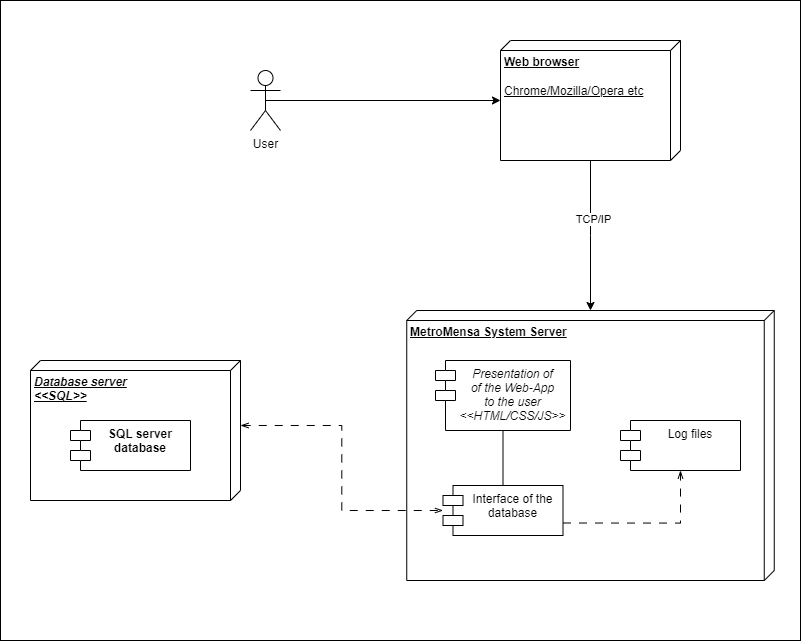

The diagram above was exported from draw.io. Its source (the exported page's mxGraphModel, read from the mxfile embedded in the PNG):
<mxGraphModel dx="1249" dy="669" grid="1" gridSize="10" guides="1" tooltips="1" connect="1" arrows="1" fold="1" page="1" pageScale="1" pageWidth="850" pageHeight="1100" math="0" shadow="0">
  <root>
    <mxCell id="0" />
    <mxCell id="1" parent="0" />
    <mxCell id="aOc6uqDYyZkDBF87q0RR-1" value="" style="rounded=0;whiteSpace=wrap;html=1;" vertex="1" parent="1">
      <mxGeometry x="40" y="40" width="800" height="640" as="geometry" />
    </mxCell>
    <mxCell id="iJkQMbKuVoegdz_y2-XQ-1" value="User" style="shape=umlActor;verticalLabelPosition=bottom;verticalAlign=top;html=1;outlineConnect=0;" parent="1" vertex="1">
      <mxGeometry x="290" y="110" width="30" height="60" as="geometry" />
    </mxCell>
    <mxCell id="iJkQMbKuVoegdz_y2-XQ-8" style="edgeStyle=orthogonalEdgeStyle;rounded=0;orthogonalLoop=1;jettySize=auto;html=1;" parent="1" source="iJkQMbKuVoegdz_y2-XQ-2" target="iJkQMbKuVoegdz_y2-XQ-7" edge="1">
      <mxGeometry relative="1" as="geometry" />
    </mxCell>
    <mxCell id="iJkQMbKuVoegdz_y2-XQ-9" value="TCP/IP" style="edgeLabel;html=1;align=center;verticalAlign=middle;resizable=0;points=[];" parent="iJkQMbKuVoegdz_y2-XQ-8" vertex="1" connectable="0">
      <mxGeometry x="-0.2215" y="2" relative="1" as="geometry">
        <mxPoint as="offset" />
      </mxGeometry>
    </mxCell>
    <mxCell id="iJkQMbKuVoegdz_y2-XQ-10" style="edgeStyle=orthogonalEdgeStyle;rounded=0;orthogonalLoop=1;jettySize=auto;html=1;exitX=0.5;exitY=0.5;exitDx=0;exitDy=0;exitPerimeter=0;" parent="1" source="iJkQMbKuVoegdz_y2-XQ-1" target="iJkQMbKuVoegdz_y2-XQ-2" edge="1">
      <mxGeometry relative="1" as="geometry" />
    </mxCell>
    <mxCell id="iJkQMbKuVoegdz_y2-XQ-2" value="&lt;b&gt;Web browser&lt;/b&gt;&lt;br&gt;&lt;br&gt;Chrome/Mozilla/Opera etc" style="verticalAlign=top;align=left;spacingTop=8;spacingLeft=2;spacingRight=12;shape=cube;size=10;direction=south;fontStyle=4;html=1;" parent="1" vertex="1">
      <mxGeometry x="540" y="80" width="180" height="120" as="geometry" />
    </mxCell>
    <mxCell id="iJkQMbKuVoegdz_y2-XQ-7" value="&lt;b&gt;MetroMensa System Server&lt;/b&gt;" style="verticalAlign=top;align=left;spacingTop=8;spacingLeft=2;spacingRight=12;shape=cube;size=10;direction=south;fontStyle=4;html=1;" parent="1" vertex="1">
      <mxGeometry x="446.25" y="350" width="367.5" height="270" as="geometry" />
    </mxCell>
    <mxCell id="iJkQMbKuVoegdz_y2-XQ-13" style="edgeStyle=orthogonalEdgeStyle;rounded=0;orthogonalLoop=1;jettySize=auto;html=1;entryX=0.5;entryY=0;entryDx=0;entryDy=0;endArrow=none;endFill=0;" parent="1" source="iJkQMbKuVoegdz_y2-XQ-11" target="iJkQMbKuVoegdz_y2-XQ-12" edge="1">
      <mxGeometry relative="1" as="geometry" />
    </mxCell>
    <mxCell id="iJkQMbKuVoegdz_y2-XQ-11" value="Presentation of&#10;of the Web-App &#10;to the user&#10;&lt;&lt;HTML/CSS/JS&gt;&gt;" style="shape=module;align=left;spacingLeft=20;align=center;verticalAlign=top;fontStyle=2" parent="1" vertex="1">
      <mxGeometry x="475" y="400" width="135" height="70" as="geometry" />
    </mxCell>
    <mxCell id="iJkQMbKuVoegdz_y2-XQ-15" style="edgeStyle=orthogonalEdgeStyle;rounded=0;orthogonalLoop=1;jettySize=auto;html=1;exitX=1;exitY=0.75;exitDx=0;exitDy=0;entryX=0.5;entryY=1;entryDx=0;entryDy=0;endArrow=openThin;endFill=0;dashed=1;dashPattern=8 8;" parent="1" source="iJkQMbKuVoegdz_y2-XQ-12" target="iJkQMbKuVoegdz_y2-XQ-14" edge="1">
      <mxGeometry relative="1" as="geometry" />
    </mxCell>
    <mxCell id="iJkQMbKuVoegdz_y2-XQ-21" style="edgeStyle=orthogonalEdgeStyle;rounded=0;orthogonalLoop=1;jettySize=auto;html=1;dashed=1;dashPattern=8 8;endArrow=openThin;endFill=0;exitX=0;exitY=0;exitDx=65;exitDy=0;exitPerimeter=0;startArrow=openThin;startFill=0;" parent="1" source="iJkQMbKuVoegdz_y2-XQ-19" target="iJkQMbKuVoegdz_y2-XQ-12" edge="1">
      <mxGeometry relative="1" as="geometry" />
    </mxCell>
    <mxCell id="iJkQMbKuVoegdz_y2-XQ-12" value="Interface of the&#10;database" style="shape=module;align=left;spacingLeft=20;align=center;verticalAlign=top;" parent="1" vertex="1">
      <mxGeometry x="482.5" y="525" width="120" height="50" as="geometry" />
    </mxCell>
    <mxCell id="iJkQMbKuVoegdz_y2-XQ-14" value="Log files" style="shape=module;align=left;spacingLeft=20;align=center;verticalAlign=top;" parent="1" vertex="1">
      <mxGeometry x="660" y="460" width="120" height="50" as="geometry" />
    </mxCell>
    <mxCell id="iJkQMbKuVoegdz_y2-XQ-19" value="&lt;b&gt;&lt;i&gt;Database server&lt;br&gt;&amp;lt;&amp;lt;SQL&amp;gt;&amp;gt;&lt;br&gt;&lt;/i&gt;&lt;br&gt;&lt;/b&gt;" style="verticalAlign=top;align=left;spacingTop=8;spacingLeft=2;spacingRight=12;shape=cube;size=10;direction=south;fontStyle=4;html=1;" parent="1" vertex="1">
      <mxGeometry x="70" y="400" width="210" height="140" as="geometry" />
    </mxCell>
    <mxCell id="iJkQMbKuVoegdz_y2-XQ-20" value="SQL server&#10;database" style="shape=module;align=left;spacingLeft=20;align=center;verticalAlign=top;fontStyle=1" parent="1" vertex="1">
      <mxGeometry x="110" y="460" width="120" height="50" as="geometry" />
    </mxCell>
  </root>
</mxGraphModel>